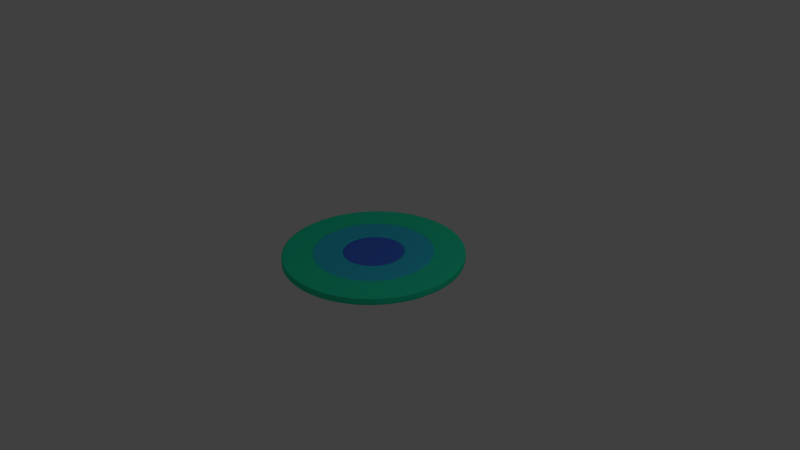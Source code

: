 # Source: woodpiece1.blend  (saved by Blender 2.76.0; exported with 4.5.12 LTS)
import bpy
from mathutils import Matrix  # noqa: F401  (used for matrix-valued properties, if any)

bpy.ops.wm.read_factory_settings(use_empty=True)
scene = bpy.context.scene
scene.name = 'Scene'

# ---- collections
col_collection_1 = bpy.data.collections.new('Collection 1'); scene.collection.children.link(col_collection_1)

# ---- materials (node trees are filled in below, after node groups)
mat_1 = bpy.data.materials.new('1')
mat_1.alpha_threshold = 0.0
mat_1.use_transparent_shadow = False
mat_1.diffuse_color = (0.06092, 0.1692, 0.8, 1.0)
mat_1.specular_color = (0.7763, 0.1722, 1.0)
mat_1.roughness = 0.5
mat_material_001 = bpy.data.materials.new('Material.001')
mat_material_001.alpha_threshold = 0.0
mat_material_001.use_transparent_shadow = False
mat_material_001.diffuse_color = (0.0393, 0.5876, 0.8, 1.0)
mat_material_001.specular_color = (0.2075, 0.207, 1.0)
mat_material_001.roughness = 0.5
mat_material_002 = bpy.data.materials.new('Material.002')
mat_material_002.alpha_threshold = 0.0
mat_material_002.use_transparent_shadow = False
mat_material_002.diffuse_color = (0.02306, 0.8, 0.4588, 1.0)
mat_material_002.roughness = 0.5

# ---- material node trees

# ---- world
world_world = bpy.data.worlds.new('World'); scene.world = world_world
world_world.color = (0.05088, 0.05088, 0.05088)
world_world.use_sun_shadow = False
world_world.sun_shadow_jitter_overblur = 0.0
world_world.cycles.sampling_method = 'MANUAL'
world_world.cycles.sample_map_resolution = 256

# ---- cameras
cam_camera = bpy.data.cameras.new('Camera')
cam_camera.clip_end = 100.0
cam_camera.lens = 35.0
cam_camera.sensor_width = 32.0
cam_camera.sensor_height = 18.0
cam_camera.ortho_scale = 7.314
cam_camera.dof.focus_distance = 0.0
cam_camera.dof.aperture_fstop = 128.0

# ---- lights
light_lamp = bpy.data.lights.new('Lamp', 'POINT')
light_lamp.transmission_factor = 0.0
light_lamp.cutoff_distance = 30.0
light_lamp.energy = 100.0
light_lamp.shadow_buffer_clip_start = 1.001
light_lamp.shadow_soft_size = 0.1
light_lamp.shadow_maximum_resolution = 0.006
light_lamp.use_absolute_resolution = True
light_lamp.cycles.use_multiple_importance_sampling = False

# ---- meshes
me_cylinder_002 = bpy.data.meshes.new('Cylinder.002')
me_cylinder_002.from_pydata([(0.0, 0.4, -0.05), (0.0, 0.4, 0.05), (0.1236, 0.3804, -0.05), (0.1236, 0.3804, 0.05), (0.2351, 0.3236, -0.05), (0.2351, 0.3236, 0.05), (0.3236, 0.2351, -0.05), (0.3236, 0.2351, 0.05), (0.3804, 0.1236, -0.05), (0.3804, 0.1236, 0.05), (0.4, -1.748e-08, -0.05), (0.4, -1.748e-08, 0.05), (0.3804, -0.1236, -0.05), (0.3804, -0.1236, 0.05), (0.3236, -0.2351, -0.05), (0.3236, -0.2351, 0.05), (0.2351, -0.3236, -0.05), (0.2351, -0.3236, 0.05), (0.1236, -0.3804, -0.05), (0.1236, -0.3804, 0.05), (-1.303e-07, -0.4, -0.05), (-1.303e-07, -0.4, 0.05), (-0.1236, -0.3804, -0.05), (-0.1236, -0.3804, 0.05), (-0.2351, -0.3236, -0.05), (-0.2351, -0.3236, 0.05), (-0.3236, -0.2351, -0.05), (-0.3236, -0.2351, 0.05), (-0.3804, -0.1236, -0.05), (-0.3804, -0.1236, 0.05), (-0.4, 3.862e-07, -0.05), (-0.4, 3.862e-07, 0.05), (-0.3804, 0.1236, -0.05), (-0.3804, 0.1236, 0.05), (-0.3236, 0.2351, -0.05), (-0.3236, 0.2351, 0.05), (-0.2351, 0.3236, -0.05), (-0.2351, 0.3236, 0.05), (-0.1236, 0.3804, -0.05), (-0.1236, 0.3804, 0.05), (0.1236, 0.3804, 0.05), (0.0, 0.4, 0.05), (0.2351, 0.3236, 0.05), (0.3236, 0.2351, 0.05), (0.3804, 0.1236, 0.05), (0.4, -1.748e-08, 0.05), (0.3804, -0.1236, 0.05), (0.3236, -0.2351, 0.05), (0.2351, -0.3236, 0.05), (0.1236, -0.3804, 0.05), (-1.303e-07, -0.4, 0.05), (-0.1236, -0.3804, 0.05), (-0.2351, -0.3236, 0.05), (-0.3236, -0.2351, 0.05), (-0.3804, -0.1236, 0.05), (-0.4, 3.862e-07, 0.05), (-0.3804, 0.1236, 0.05), (-0.3236, 0.2351, 0.05), (-0.2351, 0.3236, 0.05), (-0.1236, 0.3804, 0.05), (0.0, 0.4, -0.05), (0.1236, 0.3804, -0.05), (0.2351, 0.3236, -0.05), (0.3236, 0.2351, -0.05), (0.3804, 0.1236, -0.05), (0.4, -1.748e-08, -0.05), (0.3804, -0.1236, -0.05), (0.3236, -0.2351, -0.05), (0.2351, -0.3236, -0.05), (0.1236, -0.3804, -0.05), (-1.303e-07, -0.4, -0.05), (-0.1236, -0.3804, -0.05), (-0.2351, -0.3236, -0.05), (-0.3236, -0.2351, -0.05), (-0.3804, -0.1236, -0.05), (-0.4, 3.862e-07, -0.05), (-0.3804, 0.1236, -0.05), (-0.3236, 0.2351, -0.05), (-0.2351, 0.3236, -0.05), (-0.1236, 0.3804, -0.05)], [], [(60, 1, 3, 61), (61, 3, 5, 62), (62, 5, 7, 63), (63, 7, 9, 64), (64, 9, 11, 65), (65, 11, 13, 66), (66, 13, 15, 67), (67, 15, 17, 68), (68, 17, 19, 69), (69, 19, 21, 70), (70, 21, 23, 71), (71, 23, 25, 72), (72, 25, 27, 73), (73, 27, 29, 74), (74, 29, 31, 75), (75, 31, 33, 76), (76, 33, 35, 77), (77, 35, 37, 78), (11, 9, 44, 45), (79, 39, 1, 60), (78, 37, 39, 79), (0, 2, 4, 6, 8, 10, 12, 14, 16, 18, 20, 22, 24, 26, 28, 30, 32, 34, 36, 38), (40, 41, 59, 58, 57, 56, 55, 54, 53, 52, 51, 50, 49, 48, 47, 46, 45, 44, 43, 42), (21, 19, 49, 50), (31, 29, 54, 55), (1, 39, 59, 41), (7, 5, 42, 43), (17, 15, 47, 48), (3, 1, 41, 40), (27, 25, 52, 53), (37, 35, 57, 58), (13, 11, 45, 46), (23, 21, 50, 51), (33, 31, 55, 56), (9, 7, 43, 44), (19, 17, 48, 49), (29, 27, 53, 54), (39, 37, 58, 59), (5, 3, 40, 42), (15, 13, 46, 47), (25, 23, 51, 52), (35, 33, 56, 57), (36, 78, 79, 38), (38, 79, 60, 0), (34, 77, 78, 36), (32, 76, 77, 34), (30, 75, 76, 32), (28, 74, 75, 30), (26, 73, 74, 28), (24, 72, 73, 26), (22, 71, 72, 24), (20, 70, 71, 22), (18, 69, 70, 20), (16, 68, 69, 18), (14, 67, 68, 16), (12, 66, 67, 14), (10, 65, 66, 12), (8, 64, 65, 10), (6, 63, 64, 8), (4, 62, 63, 6), (2, 61, 62, 4), (0, 60, 61, 2)])
me_cylinder_002.polygons.foreach_set('use_smooth', [True] * 62)
me_cylinder_002.materials.append(mat_1)
me_cylinder_002.use_remesh_preserve_volume = False
me_cylinder_002.use_remesh_preserve_attributes = False
me_cylinder_002.use_mirror_vertex_groups = False
me_cylinder_002.update()
me_cylinder_001 = bpy.data.meshes.new('Cylinder.001')
me_cylinder_001.from_pydata([(0.0, 0.8, -0.05), (0.0, 0.8, 0.05), (0.2472, 0.7608, -0.05), (0.2472, 0.7608, 0.05), (0.4702, 0.6472, -0.05), (0.4702, 0.6472, 0.05), (0.6472, 0.4702, -0.05), (0.6472, 0.4702, 0.05), (0.7608, 0.2472, -0.05), (0.7608, 0.2472, 0.05), (0.8, -3.497e-08, -0.05), (0.8, -3.497e-08, 0.05), (0.7608, -0.2472, -0.05), (0.7608, -0.2472, 0.05), (0.6472, -0.4702, -0.05), (0.6472, -0.4702, 0.05), (0.4702, -0.6472, -0.05), (0.4702, -0.6472, 0.05), (0.2472, -0.7608, -0.05), (0.2472, -0.7608, 0.05), (-2.607e-07, -0.8, -0.05), (-2.607e-07, -0.8, 0.05), (-0.2472, -0.7608, -0.05), (-0.2472, -0.7608, 0.05), (-0.4702, -0.6472, -0.05), (-0.4702, -0.6472, 0.05), (-0.6472, -0.4702, -0.05), (-0.6472, -0.4702, 0.05), (-0.7608, -0.2472, -0.05), (-0.7608, -0.2472, 0.05), (-0.8, 7.725e-07, -0.05), (-0.8, 7.725e-07, 0.05), (-0.7608, 0.2472, -0.05), (-0.7608, 0.2472, 0.05), (-0.6472, 0.4702, -0.05), (-0.6472, 0.4702, 0.05), (-0.4702, 0.6472, -0.05), (-0.4702, 0.6472, 0.05), (-0.2472, 0.7608, -0.05), (-0.2472, 0.7608, 0.05), (0.1236, 0.3804, 0.05), (2.421e-08, 0.4, 0.05), (0.2351, 0.3236, 0.05), (0.3236, 0.2351, 0.05), (0.3804, 0.1236, 0.05), (0.4, 1.017e-07, 0.05), (0.3804, -0.1236, 0.05), (0.3236, -0.2351, 0.05), (0.2351, -0.3236, 0.05), (0.1236, -0.3804, 0.05), (-1.061e-07, -0.4, 0.05), (-0.1236, -0.3804, 0.05), (-0.2351, -0.3236, 0.05), (-0.3236, -0.2351, 0.05), (-0.3804, -0.1236, 0.05), (-0.4, 5.054e-07, 0.05), (-0.3804, 0.1236, 0.05), (-0.3236, 0.2351, 0.05), (-0.2351, 0.3236, 0.05), (-0.1236, 0.3804, 0.05), (0.1236, 0.3804, -0.04888), (2.459e-08, 0.4, -0.04888), (0.2351, 0.3236, -0.04888), (0.3236, 0.2351, -0.04888), (0.3804, 0.1236, -0.04888), (0.4, 1.017e-07, -0.04888), (0.3804, -0.1236, -0.04888), (0.3236, -0.2351, -0.04888), (0.2351, -0.3236, -0.04888), (0.1236, -0.3804, -0.04888), (-1.057e-07, -0.4, -0.04888), (-0.1236, -0.3804, -0.04888), (-0.2351, -0.3236, -0.04888), (-0.3236, -0.2351, -0.04888), (-0.3804, -0.1236, -0.04888), (-0.4, 5.054e-07, -0.04888), (-0.3804, 0.1236, -0.04888), (-0.3236, 0.2351, -0.04888), (-0.2351, 0.3236, -0.04888), (-0.1236, 0.3804, -0.04888), (0.3804, -0.1236, -0.04888), (0.3236, -0.2351, -0.04888), (-0.3804, -0.1236, -0.04888), (-0.4, 5.054e-07, -0.04888), (0.2351, -0.3236, -0.04888), (2.459e-08, 0.4, -0.04888), (0.1236, 0.3804, -0.04888), (-0.3804, 0.1236, -0.04888), (0.1236, -0.3804, -0.04888), (0.2351, 0.3236, -0.04888), (-0.3236, 0.2351, -0.04888), (-1.057e-07, -0.4, -0.04888), (0.3236, 0.2351, -0.04888), (-0.2351, 0.3236, -0.04888), (-0.1236, -0.3804, -0.04888), (0.3804, 0.1236, -0.04888), (-0.1236, 0.3804, -0.04888), (-0.2351, -0.3236, -0.04888), (0.4, 1.017e-07, -0.04888), (-0.3236, -0.2351, -0.04888), (0.3236, -0.2351, 0.05), (-0.4, 5.054e-07, 0.05), (0.2351, -0.3236, 0.05), (0.1236, 0.3804, 0.05), (-0.3804, 0.1236, 0.05), (0.1236, -0.3804, 0.05), (0.2351, 0.3236, 0.05), (-0.3236, 0.2351, 0.05), (-1.061e-07, -0.4, 0.05), (0.3236, 0.2351, 0.05), (-0.2351, 0.3236, 0.05), (-0.1236, -0.3804, 0.05), (0.3804, 0.1236, 0.05), (-0.1236, 0.3804, 0.05), (-0.2351, -0.3236, 0.05), (0.4, 1.017e-07, 0.05), (-0.3236, -0.2351, 0.05), (0.3804, -0.1236, 0.05), (-0.3804, -0.1236, 0.05), (2.421e-08, 0.4, 0.05), (0.2472, -0.7608, 0.05), (-2.607e-07, -0.8, 0.05), (-0.7608, -0.2472, 0.05), (-0.8, 7.725e-07, 0.05), (-0.2472, 0.7608, 0.05), (-8.882e-16, 0.8, 0.05), (0.4702, 0.6472, 0.05), (0.6472, 0.4702, 0.05), (0.6472, -0.4702, 0.05), (0.4702, -0.6472, 0.05), (0.2472, 0.7608, 0.05), (-0.4702, -0.6472, 0.05), (-0.6472, -0.4702, 0.05), (-0.6472, 0.4702, 0.05), (-0.4702, 0.6472, 0.05), (0.8, -3.497e-08, 0.05), (0.7608, -0.2472, 0.05), (-0.2472, -0.7608, 0.05), (-0.7608, 0.2472, 0.05), (0.7608, 0.2472, 0.05)], [], [(0, 1, 3, 2), (2, 3, 5, 4), (4, 5, 7, 6), (6, 7, 9, 8), (8, 9, 11, 10), (10, 11, 13, 12), (12, 13, 15, 14), (14, 15, 17, 16), (16, 17, 19, 18), (18, 19, 21, 20), (20, 21, 23, 22), (22, 23, 25, 24), (24, 25, 27, 26), (26, 27, 29, 28), (28, 29, 31, 30), (30, 31, 33, 32), (32, 33, 35, 34), (34, 35, 37, 36), (121, 120, 49, 50), (38, 39, 1, 0), (36, 37, 39, 38), (0, 2, 4, 6, 8, 10, 12, 14, 16, 18, 20, 22, 24, 26, 28, 30, 32, 34, 36, 38), (81, 80, 66, 67), (123, 122, 54, 55), (125, 124, 59, 41), (127, 126, 42, 43), (129, 128, 47, 48), (130, 125, 41, 40), (132, 131, 52, 53), (134, 133, 57, 58), (136, 135, 45, 46), (137, 121, 50, 51), (138, 123, 55, 56), (139, 127, 43, 44), (120, 129, 48, 49), (122, 132, 53, 54), (124, 134, 58, 59), (126, 130, 40, 42), (128, 136, 46, 47), (131, 137, 51, 52), (133, 138, 56, 57), (135, 139, 44, 45), (60, 61, 79, 78, 77, 76, 75, 74, 73, 72, 71, 70, 69, 68, 67, 66, 65, 64, 63, 62), (83, 82, 74, 75), (84, 81, 67, 68), (86, 85, 61, 60), (87, 83, 75, 76), (88, 84, 68, 69), (89, 86, 60, 62), (90, 87, 76, 77), (91, 88, 69, 70), (92, 89, 62, 63), (93, 90, 77, 78), (94, 91, 70, 71), (95, 92, 63, 64), (96, 93, 78, 79), (97, 94, 71, 72), (98, 95, 64, 65), (85, 96, 79, 61), (99, 97, 72, 73), (80, 98, 65, 66), (82, 99, 73, 74), (118, 116, 99, 82), (117, 115, 98, 80), (116, 114, 97, 99), (119, 113, 96, 85), (115, 112, 95, 98), (114, 111, 94, 97), (113, 110, 93, 96), (112, 109, 92, 95), (111, 108, 91, 94), (110, 107, 90, 93), (109, 106, 89, 92), (108, 105, 88, 91), (107, 104, 87, 90), (106, 103, 86, 89), (105, 102, 84, 88), (104, 101, 83, 87), (103, 119, 85, 86), (102, 100, 81, 84), (101, 118, 82, 83), (100, 117, 80, 81), (47, 46, 117, 100), (55, 54, 118, 101), (48, 47, 100, 102), (40, 41, 119, 103), (56, 55, 101, 104), (49, 48, 102, 105), (42, 40, 103, 106), (57, 56, 104, 107), (50, 49, 105, 108), (43, 42, 106, 109), (58, 57, 107, 110), (51, 50, 108, 111), (44, 43, 109, 112), (59, 58, 110, 113), (52, 51, 111, 114), (45, 44, 112, 115), (41, 59, 113, 119), (53, 52, 114, 116), (46, 45, 115, 117), (54, 53, 116, 118), (11, 9, 139, 135), (35, 33, 138, 133), (25, 23, 137, 131), (15, 13, 136, 128), (5, 3, 130, 126), (39, 37, 134, 124), (29, 27, 132, 122), (19, 17, 129, 120), (9, 7, 127, 139), (33, 31, 123, 138), (23, 21, 121, 137), (13, 11, 135, 136), (37, 35, 133, 134), (27, 25, 131, 132), (3, 1, 125, 130), (17, 15, 128, 129), (7, 5, 126, 127), (1, 39, 124, 125), (31, 29, 122, 123), (21, 19, 120, 121)])
me_cylinder_001.polygons.foreach_set('use_smooth', [True] * 122)
me_cylinder_001.materials.append(mat_material_001)
me_cylinder_001.use_remesh_preserve_volume = False
me_cylinder_001.use_remesh_preserve_attributes = False
me_cylinder_001.use_mirror_vertex_groups = False
me_cylinder_001.update()
me_cylinder = bpy.data.meshes.new('Cylinder')
me_cylinder.from_pydata([(0.0, 1.2, -0.05), (0.0, 1.2, 0.05), (0.3708, 1.141, -0.05), (0.3708, 1.141, 0.05), (0.7053, 0.9708, -0.05), (0.7053, 0.9708, 0.05), (0.9708, 0.7053, -0.05), (0.9708, 0.7053, 0.05), (1.141, 0.3708, -0.05), (1.141, 0.3708, 0.05), (1.2, -5.245e-08, -0.05), (1.2, -5.245e-08, 0.05), (1.141, -0.3708, -0.05), (1.141, -0.3708, 0.05), (0.9708, -0.7053, -0.05), (0.9708, -0.7053, 0.05), (0.7053, -0.9708, -0.05), (0.7053, -0.9708, 0.05), (0.3708, -1.141, -0.05), (0.3708, -1.141, 0.05), (-3.91e-07, -1.2, -0.05), (-3.91e-07, -1.2, 0.05), (-0.3708, -1.141, -0.05), (-0.3708, -1.141, 0.05), (-0.7053, -0.9708, -0.05), (-0.7053, -0.9708, 0.05), (-0.9708, -0.7053, -0.05), (-0.9708, -0.7053, 0.05), (-1.141, -0.3708, -0.05), (-1.141, -0.3708, 0.05), (-1.2, 1.159e-06, -0.05), (-1.2, 1.159e-06, 0.05), (-1.141, 0.3708, -0.05), (-1.141, 0.3708, 0.05), (-0.9708, 0.7053, -0.05), (-0.9708, 0.7053, 0.05), (-0.7053, 0.9708, -0.05), (-0.7053, 0.9708, 0.05), (-0.3708, 1.141, -0.05), (-0.3708, 1.141, 0.05), (0.2447, 0.753, 0.05), (2.535e-08, 0.7917, 0.05), (0.4654, 0.6405, 0.05), (0.6405, 0.4654, 0.05), (0.753, 0.2447, 0.05), (0.7917, 8.504e-08, 0.05), (0.753, -0.2447, 0.05), (0.6405, -0.4654, 0.05), (0.4654, -0.6405, 0.05), (0.2447, -0.753, 0.05), (-2.326e-07, -0.7917, 0.05), (-0.2447, -0.753, 0.05), (-0.4654, -0.6405, 0.05), (-0.6405, -0.4654, 0.05), (-0.753, -0.2447, 0.05), (-0.7917, 8.841e-07, 0.05), (-0.753, 0.2447, 0.05), (-0.6405, 0.4654, 0.05), (-0.4654, 0.6405, 0.05), (-0.2447, 0.753, 0.05), (0.2447, 0.753, 0.05), (2.535e-08, 0.7917, 0.05), (0.4654, 0.6405, 0.05), (0.6405, 0.4654, 0.05), (0.753, 0.2447, 0.05), (0.7917, 8.504e-08, 0.05), (0.753, -0.2447, 0.05), (0.6405, -0.4654, 0.05), (0.4654, -0.6405, 0.05), (0.2447, -0.753, 0.05), (-2.326e-07, -0.7917, 0.05), (-0.2447, -0.753, 0.05), (-0.4654, -0.6405, 0.05), (-0.6405, -0.4654, 0.05), (-0.753, -0.2447, 0.05), (-0.7917, 8.841e-07, 0.05), (-0.753, 0.2447, 0.05), (-0.6405, 0.4654, 0.05), (-0.4654, 0.6405, 0.05), (-0.2447, 0.753, 0.05), (0.2447, 0.753, 0.05), (2.535e-08, 0.7917, 0.05), (0.4654, 0.6405, 0.05), (0.6405, 0.4654, 0.05), (0.753, 0.2447, 0.05), (0.7917, 8.504e-08, 0.05), (0.753, -0.2447, 0.05), (0.6405, -0.4654, 0.05), (0.4654, -0.6405, 0.05), (0.2447, -0.753, 0.05), (-2.326e-07, -0.7917, 0.05), (-0.2447, -0.753, 0.05), (-0.4654, -0.6405, 0.05), (-0.6405, -0.4654, 0.05), (-0.753, -0.2447, 0.05), (-0.7917, 8.841e-07, 0.05), (-0.753, 0.2447, 0.05), (-0.6405, 0.4654, 0.05), (-0.4654, 0.6405, 0.05), (-0.2447, 0.753, 0.05), (0.2447, 0.753, -0.04888), (2.554e-08, 0.7917, -0.04888), (0.4654, 0.6405, -0.04888), (0.6405, 0.4654, -0.04888), (0.753, 0.2447, -0.04888), (0.7917, 8.504e-08, -0.04888), (0.753, -0.2447, -0.04888), (0.6405, -0.4654, -0.04888), (0.4654, -0.6405, -0.04888), (0.2447, -0.753, -0.04888), (-2.324e-07, -0.7917, -0.04888), (-0.2447, -0.753, -0.04888), (-0.4654, -0.6405, -0.04888), (-0.6405, -0.4654, -0.04888), (-0.753, -0.2447, -0.04888), (-0.7917, 8.841e-07, -0.04888), (-0.753, 0.2447, -0.04888), (-0.6405, 0.4654, -0.04888), (-0.4654, 0.6405, -0.04888), (-0.2447, 0.753, -0.04888), (-0.6405, 0.4654, -0.04888), (-0.4654, 0.6405, -0.04888), (-2.324e-07, -0.7917, -0.04888), (-0.2447, -0.753, -0.04888), (0.6405, 0.4654, -0.04888), (0.753, 0.2447, -0.04888), (-0.2447, 0.753, -0.04888), (-0.4654, -0.6405, -0.04888), (0.7917, 8.504e-08, -0.04888), (2.554e-08, 0.7917, -0.04888), (-0.6405, -0.4654, -0.04888), (0.753, -0.2447, -0.04888), (-0.753, -0.2447, -0.04888), (0.6405, -0.4654, -0.04888), (-0.7917, 8.841e-07, -0.04888), (0.4654, -0.6405, -0.04888), (0.2447, 0.753, -0.04888), (-0.753, 0.2447, -0.04888), (0.2447, -0.753, -0.04888), (0.4654, 0.6405, -0.04888), (0.0, 1.2, -0.05), (0.3708, 1.141, -0.05), (0.7053, 0.9708, -0.05), (0.9708, 0.7053, -0.05), (1.141, 0.3708, -0.05), (1.2, -5.245e-08, -0.05), (1.141, -0.3708, -0.05), (0.9708, -0.7053, -0.05), (0.7053, -0.9708, -0.05), (0.3708, -1.141, -0.05), (-3.91e-07, -1.2, -0.05), (-0.3708, -1.141, -0.05), (-0.7053, -0.9708, -0.05), (-0.9708, -0.7053, -0.05), (-1.141, -0.3708, -0.05), (-1.2, 1.159e-06, -0.05), (-1.141, 0.3708, -0.05), (-0.9708, 0.7053, -0.05), (-0.7053, 0.9708, -0.05), (-0.3708, 1.141, -0.05), (1.2, -5.245e-08, 0.05), (1.141, -0.3708, 0.05), (-3.91e-07, -1.2, 0.05), (-0.3708, -1.141, 0.05), (-1.2, 1.159e-06, 0.05), (-1.141, 0.3708, 0.05), (0.9708, 0.7053, 0.05), (1.141, 0.3708, 0.05), (0.7053, -0.9708, 0.05), (0.3708, -1.141, 0.05), (-0.9708, -0.7053, 0.05), (-1.141, -0.3708, 0.05), (-0.7053, 0.9708, 0.05), (-0.3708, 1.141, 0.05), (0.3708, 1.141, 0.05), (0.7053, 0.9708, 0.05), (0.9708, -0.7053, 0.05), (-0.7053, -0.9708, 0.05), (-0.9708, 0.7053, 0.05), (0.0, 1.2, 0.05)], [], [(140, 1, 3, 141), (141, 3, 5, 142), (142, 5, 7, 143), (143, 7, 9, 144), (144, 9, 11, 145), (145, 11, 13, 146), (146, 13, 15, 147), (147, 15, 17, 148), (148, 17, 19, 149), (149, 19, 21, 150), (150, 21, 23, 151), (151, 23, 25, 152), (152, 25, 27, 153), (153, 27, 29, 154), (154, 29, 31, 155), (155, 31, 33, 156), (156, 33, 35, 157), (157, 35, 37, 158), (161, 160, 45, 46), (159, 39, 1, 140), (158, 37, 39, 159), (0, 2, 4, 6, 8, 10, 12, 14, 16, 18, 20, 22, 24, 26, 28, 30, 32, 34, 36, 38), (42, 40, 60, 62), (163, 162, 50, 51), (165, 164, 55, 56), (167, 166, 43, 44), (169, 168, 48, 49), (171, 170, 53, 54), (173, 172, 58, 59), (175, 174, 40, 42), (176, 161, 46, 47), (177, 163, 51, 52), (178, 165, 56, 57), (160, 167, 44, 45), (162, 169, 49, 50), (164, 171, 54, 55), (179, 173, 59, 41), (166, 175, 42, 43), (168, 176, 47, 48), (174, 179, 41, 40), (170, 177, 52, 53), (172, 178, 57, 58), (74, 73, 93, 94), (57, 56, 76, 77), (50, 49, 69, 70), (43, 42, 62, 63), (58, 57, 77, 78), (51, 50, 70, 71), (44, 43, 63, 64), (59, 58, 78, 79), (52, 51, 71, 72), (45, 44, 64, 65), (41, 59, 79, 61), (53, 52, 72, 73), (46, 45, 65, 66), (54, 53, 73, 74), (47, 46, 66, 67), (55, 54, 74, 75), (48, 47, 67, 68), (40, 41, 61, 60), (56, 55, 75, 76), (49, 48, 68, 69), (121, 120, 117, 118), (67, 66, 86, 87), (75, 74, 94, 95), (68, 67, 87, 88), (60, 61, 81, 80), (76, 75, 95, 96), (69, 68, 88, 89), (62, 60, 80, 82), (77, 76, 96, 97), (70, 69, 89, 90), (63, 62, 82, 83), (78, 77, 97, 98), (71, 70, 90, 91), (64, 63, 83, 84), (79, 78, 98, 99), (72, 71, 91, 92), (65, 64, 84, 85), (61, 79, 99, 81), (73, 72, 92, 93), (66, 65, 85, 86), (100, 101, 119, 118, 117, 116, 115, 114, 113, 112, 111, 110, 109, 108, 107, 106, 105, 104, 103, 102), (123, 122, 110, 111), (125, 124, 103, 104), (126, 121, 118, 119), (127, 123, 111, 112), (128, 125, 104, 105), (129, 126, 119, 101), (130, 127, 112, 113), (131, 128, 105, 106), (132, 130, 113, 114), (133, 131, 106, 107), (134, 132, 114, 115), (135, 133, 107, 108), (136, 129, 101, 100), (137, 134, 115, 116), (138, 135, 108, 109), (139, 136, 100, 102), (120, 137, 116, 117), (122, 138, 109, 110), (124, 139, 102, 103), (83, 82, 139, 124), (90, 89, 138, 122), (97, 96, 137, 120), (82, 80, 136, 139), (89, 88, 135, 138), (96, 95, 134, 137), (80, 81, 129, 136), (88, 87, 133, 135), (95, 94, 132, 134), (87, 86, 131, 133), (94, 93, 130, 132), (86, 85, 128, 131), (93, 92, 127, 130), (81, 99, 126, 129), (85, 84, 125, 128), (92, 91, 123, 127), (99, 98, 121, 126), (84, 83, 124, 125), (91, 90, 122, 123), (98, 97, 120, 121), (36, 158, 159, 38), (38, 159, 140, 0), (34, 157, 158, 36), (32, 156, 157, 34), (30, 155, 156, 32), (28, 154, 155, 30), (26, 153, 154, 28), (24, 152, 153, 26), (22, 151, 152, 24), (20, 150, 151, 22), (18, 149, 150, 20), (16, 148, 149, 18), (14, 147, 148, 16), (12, 146, 147, 14), (10, 145, 146, 12), (8, 144, 145, 10), (6, 143, 144, 8), (4, 142, 143, 6), (2, 141, 142, 4), (0, 140, 141, 2), (37, 35, 178, 172), (27, 25, 177, 170), (3, 1, 179, 174), (17, 15, 176, 168), (7, 5, 175, 166), (1, 39, 173, 179), (31, 29, 171, 164), (21, 19, 169, 162), (11, 9, 167, 160), (35, 33, 165, 178), (25, 23, 163, 177), (15, 13, 161, 176), (5, 3, 174, 175), (39, 37, 172, 173), (29, 27, 170, 171), (19, 17, 168, 169), (9, 7, 166, 167), (33, 31, 164, 165), (23, 21, 162, 163), (13, 11, 160, 161)])
me_cylinder.polygons.foreach_set('use_smooth', [True] * 162)
me_cylinder.materials.append(mat_material_002)
me_cylinder.use_remesh_preserve_volume = False
me_cylinder.use_remesh_preserve_attributes = False
me_cylinder.use_mirror_vertex_groups = False
me_cylinder.update()

# ---- objects
ob_cylinder_002 = bpy.data.objects.new('Cylinder.002', me_cylinder_002)
ob_cylinder_001 = bpy.data.objects.new('Cylinder.001', me_cylinder_001)
ob_cylinder = bpy.data.objects.new('Cylinder', me_cylinder)
ob_lamp = bpy.data.objects.new('Lamp', light_lamp)
ob_camera = bpy.data.objects.new('Camera', cam_camera)

# ---- transforms, parenting, visibility, modifiers, constraints
ob_cylinder_002.location = (0.0, 0.0, 0.0)
ob_cylinder_002.lineart.crease_threshold = 0.0
_m = ob_cylinder_002.modifiers.new('Subsurf', 'SUBSURF')
_m.uv_smooth = 'PRESERVE_CORNERS'
_m.quality = 2
_m.levels = 0
_m.show_only_control_edges = False
ob_cylinder_001.location = (0.0, 0.0, 0.0)
ob_cylinder_001.lineart.crease_threshold = 0.0
_m = ob_cylinder_001.modifiers.new('Subsurf', 'SUBSURF')
_m.uv_smooth = 'PRESERVE_CORNERS'
_m.quality = 2
_m.levels = 0
_m.show_only_control_edges = False
ob_cylinder.location = (0.0, 0.0, 0.0)
ob_cylinder.lineart.crease_threshold = 0.0
_m = ob_cylinder.modifiers.new('Subsurf', 'SUBSURF')
_m.uv_smooth = 'PRESERVE_CORNERS'
_m.quality = 2
_m.levels = 0
_m.show_only_control_edges = False
ob_lamp.location = (4.076, 1.005, 5.904)
ob_lamp.rotation_euler = (0.6503, 0.05522, 1.866)
ob_lamp.lock_rotations_4d = False
ob_lamp.empty_display_type = 'ARROWS'
ob_lamp.color = (0.0, 0.0, 0.0, 0.0)
ob_lamp.lineart.crease_threshold = 0.0
ob_camera.location = (7.481, -6.508, 5.344)
ob_camera.rotation_euler = (1.109, 0.01082, 0.8149)
ob_camera.lock_rotations_4d = False
ob_camera.empty_display_type = 'ARROWS'
ob_camera.color = (0.0, 0.0, 0.0, 0.0)
ob_camera.display_type = 'WIRE'
ob_camera.lineart.crease_threshold = 0.0

# ---- collection membership
col_collection_1.objects.link(ob_cylinder_002)
col_collection_1.objects.link(ob_cylinder_001)
col_collection_1.objects.link(ob_cylinder)
col_collection_1.objects.link(ob_lamp)
col_collection_1.objects.link(ob_camera)

# ---- scene / render settings (as saved in the file)
scene.camera = ob_camera
scene.frame_start = 1; scene.frame_end = 250; scene.frame_set(65)
scene.render.engine = 'BLENDER_EEVEE_NEXT'
scene.render.resolution_percentage = 50
scene.render.dither_intensity = 0.0
scene.cycles.use_denoising = False
scene.cycles.samples = 10
scene.cycles.sampling_pattern = 'TABULATED_SOBOL'
scene.cycles.light_sampling_threshold = 0.0
scene.cycles.use_adaptive_sampling = False
scene.cycles.use_light_tree = False
scene.cycles.blur_glossy = 0.0
scene.cycles.pixel_filter_type = 'GAUSSIAN'
scene.cycles.sample_clamp_indirect = 0.0
scene.view_settings.view_transform = 'Standard'
bpy.context.view_layer.update()
